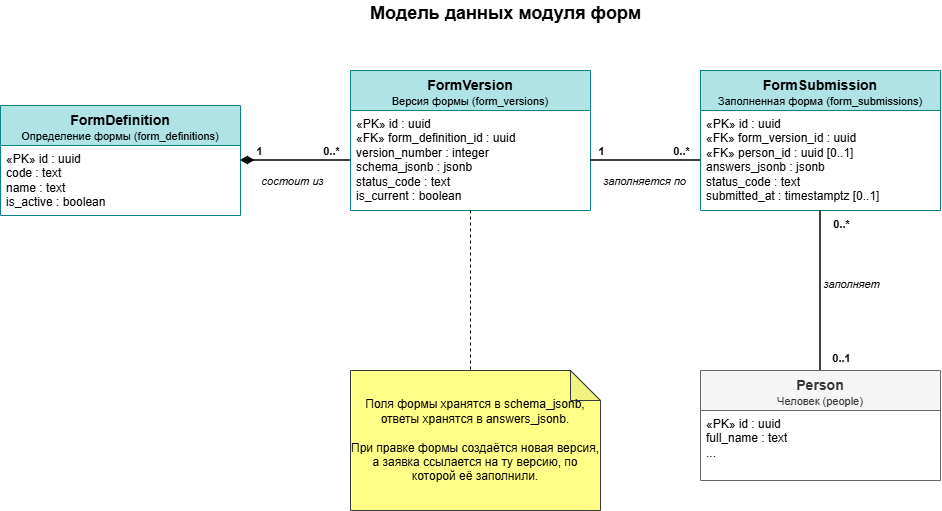

The diagram above was exported from draw.io. Its source (the exported page's mxGraphModel, read from the mxfile embedded in the PNG):
<mxGraphModel dx="1030" dy="664" grid="1" gridSize="10" guides="1" tooltips="1" connect="1" arrows="1" fold="1" page="1" pageScale="1" pageWidth="1000" pageHeight="700" math="0" shadow="0">
  <root>
    <mxCell id="0" />
    <mxCell id="1" parent="0" />
    <mxCell id="SN0KKRdVYAO5Vlc6JLI4-1" parent="1" style="swimlane;fontStyle=1;align=center;verticalAlign=top;childLayout=stackLayout;horizontal=1;startSize=40;horizontalStack=0;resizeParent=1;resizeParentMax=0;resizeLast=0;collapsible=1;marginBottom=0;whiteSpace=wrap;html=1;fillColor=#b0e3e6;strokeColor=#0e8088;" value="&lt;font style=&quot;font-size: 14px;&quot;&gt;FormDefinition&lt;/font&gt;&lt;br&gt;&lt;span style=&quot;font-weight: normal;&quot;&gt;&lt;font style=&quot;font-size: 11px;&quot;&gt;Определение формы (form_definitions)&lt;/font&gt;&lt;/span&gt;" vertex="1">
      <mxGeometry height="110" width="240" x="20" y="135" as="geometry" />
    </mxCell>
    <mxCell id="SN0KKRdVYAO5Vlc6JLI4-2" parent="SN0KKRdVYAO5Vlc6JLI4-1" style="text;strokeColor=none;fillColor=none;align=left;verticalAlign=top;spacingLeft=4;spacingRight=4;overflow=hidden;rotatable=0;points=[[0,0.5],[1,0.5]];portConstraint=eastwest;whiteSpace=wrap;html=1;" value="«PK» id : uuid&lt;div&gt;code : text&lt;/div&gt;&lt;div&gt;name : text&lt;br&gt;is_active : boolean&lt;/div&gt;" vertex="1">
      <mxGeometry height="70" width="240" y="40" as="geometry" />
    </mxCell>
    <mxCell id="SN0KKRdVYAO5Vlc6JLI4-6" parent="1" style="swimlane;fontStyle=1;align=center;verticalAlign=top;childLayout=stackLayout;horizontal=1;startSize=40;horizontalStack=0;resizeParent=1;resizeParentMax=0;resizeLast=0;collapsible=1;marginBottom=0;whiteSpace=wrap;html=1;fillColor=#b0e3e6;strokeColor=#0e8088;" value="&lt;font style=&quot;font-size: 14px;&quot;&gt;FormVersion&lt;/font&gt;&lt;br&gt;&lt;span style=&quot;font-weight: normal;&quot;&gt;&lt;font style=&quot;font-size: 11px;&quot;&gt;Версия формы (form_versions)&lt;/font&gt;&lt;/span&gt;&lt;div&gt;&lt;span style=&quot;font-weight: normal;&quot;&gt;&lt;font style=&quot;font-size: 11px;&quot;&gt;&lt;br&gt;&lt;/font&gt;&lt;/span&gt;&lt;/div&gt;" vertex="1">
      <mxGeometry height="140" width="240" x="370" y="100" as="geometry" />
    </mxCell>
    <mxCell id="SN0KKRdVYAO5Vlc6JLI4-7" parent="SN0KKRdVYAO5Vlc6JLI4-6" style="text;strokeColor=none;fillColor=none;align=left;verticalAlign=top;spacingLeft=4;spacingRight=4;overflow=hidden;rotatable=0;points=[[0,0.5],[1,0.5]];portConstraint=eastwest;whiteSpace=wrap;html=1;" value="«PK» id : uuid&lt;div&gt;«FK» form_definition_id : uuid&lt;/div&gt;&lt;div&gt;version_number : integer&lt;br&gt;schema_jsonb : jsonb&lt;/div&gt;&lt;div&gt;status_code : text&lt;/div&gt;&lt;div&gt;is_current : boolean&lt;/div&gt;" vertex="1">
      <mxGeometry height="100" width="240" y="40" as="geometry" />
    </mxCell>
    <mxCell id="SN0KKRdVYAO5Vlc6JLI4-8" parent="1" style="swimlane;fontStyle=1;align=center;verticalAlign=top;childLayout=stackLayout;horizontal=1;startSize=40;horizontalStack=0;resizeParent=1;resizeParentMax=0;resizeLast=0;collapsible=1;marginBottom=0;whiteSpace=wrap;html=1;fillColor=#b0e3e6;strokeColor=#0e8088;" value="&lt;font style=&quot;font-size: 14px;&quot;&gt;FormSubmission&lt;/font&gt;&lt;br&gt;&lt;span style=&quot;font-weight: normal;&quot;&gt;&lt;font style=&quot;font-size: 11px;&quot;&gt;Заполненная форма (form_submissions)&lt;/font&gt;&lt;/span&gt;&lt;div&gt;&lt;span style=&quot;font-weight: normal;&quot;&gt;&lt;font style=&quot;font-size: 11px;&quot;&gt;&lt;br&gt;&lt;/font&gt;&lt;/span&gt;&lt;/div&gt;" vertex="1">
      <mxGeometry height="140" width="240" x="720" y="100" as="geometry" />
    </mxCell>
    <mxCell id="SN0KKRdVYAO5Vlc6JLI4-9" parent="SN0KKRdVYAO5Vlc6JLI4-8" style="text;strokeColor=none;fillColor=none;align=left;verticalAlign=top;spacingLeft=4;spacingRight=4;overflow=hidden;rotatable=0;points=[[0,0.5],[1,0.5]];portConstraint=eastwest;whiteSpace=wrap;html=1;" value="«PK» id : uuid&lt;br&gt;&lt;div&gt;&lt;span style=&quot;background-color: transparent; color: light-dark(#000000, var(--ge-light-color, #ffffff));&quot;&gt;«FK» form_version_id : uuid&lt;/span&gt;&lt;/div&gt;&lt;div&gt;«FK» person_id : uuid [0..1]&lt;/div&gt;&lt;div&gt;answers_jsonb : jsonb&lt;/div&gt;&lt;div&gt;status_code : text&lt;/div&gt;&lt;div&gt;submitted_at : timestamptz [0..1]&lt;/div&gt;" vertex="1">
      <mxGeometry height="100" width="240" y="40" as="geometry" />
    </mxCell>
    <mxCell id="SN0KKRdVYAO5Vlc6JLI4-15" edge="1" parent="1" source="SN0KKRdVYAO5Vlc6JLI4-10" style="edgeStyle=orthogonalEdgeStyle;rounded=0;orthogonalLoop=1;jettySize=auto;html=1;entryX=0.5;entryY=1;entryDx=0;entryDy=0;endArrow=none;endFill=0;strokeWidth=1.5;" target="SN0KKRdVYAO5Vlc6JLI4-8">
      <mxGeometry relative="1" as="geometry" />
    </mxCell>
    <mxCell id="SN0KKRdVYAO5Vlc6JLI4-22" connectable="0" parent="SN0KKRdVYAO5Vlc6JLI4-15" style="edgeLabel;html=1;align=center;verticalAlign=middle;resizable=0;points=[];" value="&lt;i&gt;заполняет&lt;/i&gt;" vertex="1">
      <mxGeometry relative="1" x="0.2" as="geometry">
        <mxPoint x="30" y="9" as="offset" />
      </mxGeometry>
    </mxCell>
    <mxCell id="SN0KKRdVYAO5Vlc6JLI4-23" connectable="0" parent="SN0KKRdVYAO5Vlc6JLI4-15" style="edgeLabel;html=1;align=center;verticalAlign=middle;resizable=0;points=[];" value="&lt;b&gt;0..*&lt;/b&gt;" vertex="1">
      <mxGeometry relative="1" x="0.4119" as="geometry">
        <mxPoint x="20" y="-34" as="offset" />
      </mxGeometry>
    </mxCell>
    <mxCell id="SN0KKRdVYAO5Vlc6JLI4-24" connectable="0" parent="SN0KKRdVYAO5Vlc6JLI4-15" style="edgeLabel;html=1;align=center;verticalAlign=middle;resizable=0;points=[];" value="&lt;b&gt;0..1&lt;/b&gt;" vertex="1">
      <mxGeometry relative="1" x="-0.3588" as="geometry">
        <mxPoint x="20" y="38" as="offset" />
      </mxGeometry>
    </mxCell>
    <mxCell id="SN0KKRdVYAO5Vlc6JLI4-10" parent="1" style="swimlane;fontStyle=1;align=center;verticalAlign=top;childLayout=stackLayout;horizontal=1;startSize=40;horizontalStack=0;resizeParent=1;resizeParentMax=0;resizeLast=0;collapsible=1;marginBottom=0;whiteSpace=wrap;html=1;fillColor=#f5f5f5;strokeColor=#666666;fontColor=#333333;" value="&lt;span style=&quot;font-size: 14px;&quot;&gt;Person&lt;/span&gt;&lt;br&gt;&lt;span style=&quot;font-size: 11px; font-weight: 400;&quot;&gt;Человек (people)&lt;/span&gt;" vertex="1">
      <mxGeometry height="110" width="240" x="720" y="400" as="geometry" />
    </mxCell>
    <mxCell id="SN0KKRdVYAO5Vlc6JLI4-11" parent="SN0KKRdVYAO5Vlc6JLI4-10" style="text;strokeColor=none;fillColor=none;align=left;verticalAlign=top;spacingLeft=4;spacingRight=4;overflow=hidden;rotatable=0;points=[[0,0.5],[1,0.5]];portConstraint=eastwest;whiteSpace=wrap;html=1;" value="«PK» id : uuid&lt;div&gt;full_name : text&lt;/div&gt;&lt;div&gt;...&lt;/div&gt;" vertex="1">
      <mxGeometry height="70" width="240" y="40" as="geometry" />
    </mxCell>
    <mxCell id="SN0KKRdVYAO5Vlc6JLI4-13" edge="1" parent="1" source="SN0KKRdVYAO5Vlc6JLI4-1" style="edgeStyle=orthogonalEdgeStyle;rounded=0;orthogonalLoop=1;jettySize=auto;html=1;entryX=0;entryY=0.5;entryDx=0;entryDy=0;endArrow=none;endFill=0;startArrow=diamondThin;startFill=1;strokeWidth=1.5;startSize=10;endSize=10;" target="SN0KKRdVYAO5Vlc6JLI4-7">
      <mxGeometry relative="1" x="0.0316" as="geometry" />
    </mxCell>
    <mxCell id="SN0KKRdVYAO5Vlc6JLI4-16" connectable="0" parent="SN0KKRdVYAO5Vlc6JLI4-13" style="edgeLabel;html=1;align=center;verticalAlign=middle;resizable=0;points=[];" value="&lt;i&gt;состоит из&lt;/i&gt;" vertex="1">
      <mxGeometry relative="1" x="-0.1435" y="-3" as="geometry">
        <mxPoint x="4" y="17" as="offset" />
      </mxGeometry>
    </mxCell>
    <mxCell id="SN0KKRdVYAO5Vlc6JLI4-17" connectable="0" parent="SN0KKRdVYAO5Vlc6JLI4-13" style="edgeLabel;html=1;align=center;verticalAlign=middle;resizable=0;points=[];" value="&lt;b&gt;1&lt;/b&gt;" vertex="1">
      <mxGeometry relative="1" x="-0.1965" y="2" as="geometry">
        <mxPoint x="-26" y="-8" as="offset" />
      </mxGeometry>
    </mxCell>
    <mxCell id="SN0KKRdVYAO5Vlc6JLI4-18" connectable="0" parent="SN0KKRdVYAO5Vlc6JLI4-13" style="edgeLabel;html=1;align=center;verticalAlign=middle;resizable=0;points=[];" value="&lt;b&gt;0..*&lt;/b&gt;" vertex="1">
      <mxGeometry relative="1" x="-0.2351" y="1" as="geometry">
        <mxPoint x="48" y="-9" as="offset" />
      </mxGeometry>
    </mxCell>
    <mxCell id="SN0KKRdVYAO5Vlc6JLI4-14" edge="1" parent="1" source="SN0KKRdVYAO5Vlc6JLI4-7" style="edgeStyle=orthogonalEdgeStyle;rounded=0;orthogonalLoop=1;jettySize=auto;html=1;entryX=0;entryY=0.5;entryDx=0;entryDy=0;endArrow=none;endFill=0;strokeWidth=1.5;" target="SN0KKRdVYAO5Vlc6JLI4-9">
      <mxGeometry relative="1" as="geometry" />
    </mxCell>
    <mxCell id="SN0KKRdVYAO5Vlc6JLI4-19" connectable="0" parent="SN0KKRdVYAO5Vlc6JLI4-14" style="edgeLabel;html=1;align=center;verticalAlign=middle;resizable=0;points=[];" value="&lt;i&gt;заполняется по&lt;/i&gt;" vertex="1">
      <mxGeometry relative="1" x="-0.0472" y="1" as="geometry">
        <mxPoint x="1" y="21" as="offset" />
      </mxGeometry>
    </mxCell>
    <mxCell id="SN0KKRdVYAO5Vlc6JLI4-20" connectable="0" parent="SN0KKRdVYAO5Vlc6JLI4-14" style="edgeLabel;html=1;align=center;verticalAlign=middle;resizable=0;points=[];" value="&lt;b&gt;1&lt;/b&gt;" vertex="1">
      <mxGeometry relative="1" x="0.0121" y="2" as="geometry">
        <mxPoint x="-46" y="-8" as="offset" />
      </mxGeometry>
    </mxCell>
    <mxCell id="SN0KKRdVYAO5Vlc6JLI4-21" connectable="0" parent="SN0KKRdVYAO5Vlc6JLI4-14" style="edgeLabel;html=1;align=center;verticalAlign=middle;resizable=0;points=[];" value="&lt;b&gt;0..*&lt;/b&gt;" vertex="1">
      <mxGeometry relative="1" x="0.103" y="-1" as="geometry">
        <mxPoint x="29" y="-11" as="offset" />
      </mxGeometry>
    </mxCell>
    <mxCell id="SN0KKRdVYAO5Vlc6JLI4-25" parent="1" style="shape=note;whiteSpace=wrap;html=1;backgroundOutline=1;darkOpacity=0.05;fillColor=#ffff88;strokeColor=#36393d;" value="&lt;span style=&quot;text-align: left;&quot;&gt;Поля формы хранятся в schema_jsonb, ответы хранятся в answers_jsonb.&lt;/span&gt;&lt;div&gt;&lt;br style=&quot;text-align: left;&quot;&gt;&lt;span style=&quot;text-align: left;&quot;&gt;При правке формы создаётся новая версия, а заявка ссылается на ту версию, по которой её заполнили.&lt;/span&gt;&lt;/div&gt;" vertex="1">
      <mxGeometry height="140" width="250" x="370" y="400" as="geometry" />
    </mxCell>
    <mxCell id="SN0KKRdVYAO5Vlc6JLI4-26" parent="1" style="text;align=center;fontStyle=1;verticalAlign=middle;spacingLeft=3;spacingRight=3;strokeColor=none;rotatable=0;points=[[0,0.5],[1,0.5]];portConstraint=eastwest;html=1;" value="&lt;font style=&quot;font-size: 18px;&quot;&gt;Модель данных модуля форм&lt;/font&gt;" vertex="1">
      <mxGeometry height="26" width="270" x="390" y="30" as="geometry" />
    </mxCell>
    <mxCell id="SN0KKRdVYAO5Vlc6JLI4-27" edge="1" parent="1" source="SN0KKRdVYAO5Vlc6JLI4-6" style="edgeStyle=orthogonalEdgeStyle;rounded=0;orthogonalLoop=1;jettySize=auto;html=1;exitX=0.5;exitY=1;exitDx=0;exitDy=0;entryX=0.48;entryY=0.011;entryDx=0;entryDy=0;entryPerimeter=0;dashed=1;endArrow=none;endFill=0;" target="SN0KKRdVYAO5Vlc6JLI4-25">
      <mxGeometry relative="1" x="-0.0004" as="geometry" />
    </mxCell>
  </root>
</mxGraphModel>